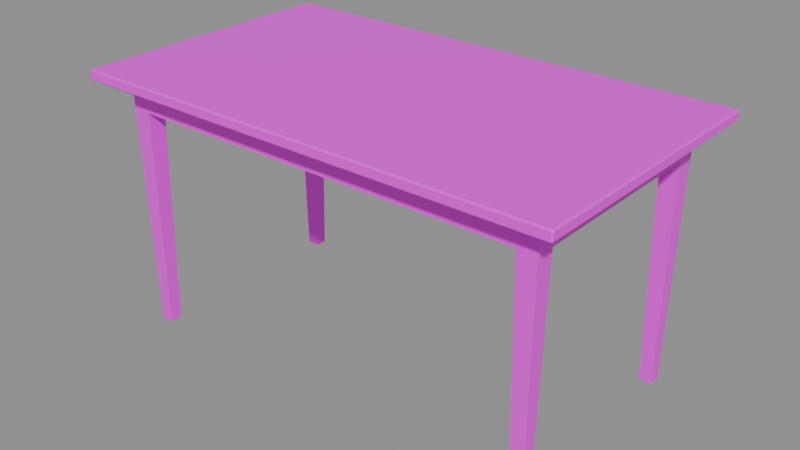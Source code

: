 # Source: table.blend  (saved by Blender 4.4.32; exported with 4.5.12 LTS)
import bpy
from mathutils import Matrix  # noqa: F401  (used for matrix-valued properties, if any)

bpy.ops.wm.read_factory_settings(use_empty=True)
scene = bpy.context.scene
scene.name = 'Scene'

# ---- images (referenced by path relative to the original .blend; pixels are not part of the script)
import os
ASSET_DIR = os.environ.get("B2B_ASSET_DIR", "")  # directory of the original .blend (textures are referenced by path, not embedded)
HERE = os.path.dirname(os.path.abspath(__file__))  # packed textures are extracted next to this script under _unpacked/

def load_image(name, relpath, width, height, colorspace="sRGB"):
    """Load a texture the original file referenced (path relative to the .blend, or extracted next to this script)."""
    p = next((c for c in (os.path.join(HERE, relpath), os.path.join(ASSET_DIR, relpath)) if relpath and os.path.exists(c)), "")
    if p:
        img = bpy.data.images.load(p, check_existing=True)
        img.name = name
    else:  # same state as the original file: an image datablock whose file is absent (Cycles renders it pink)
        img = bpy.data.images.new(name, width, height)
        img.source = "FILE"
        img.filepath = "//" + (relpath or name)
    img.colorspace_settings.name = colorspace
    return img
img_wallnut_finished_webp = load_image('wallnut-finished.webp', 'textures/wallnut-finished.webp', 1024, 1024, 'sRGB')

# ---- materials (node trees are filled in below, after node groups)
mat_walnut = bpy.data.materials.new('Walnut')

# ---- material node trees
mat_walnut.use_nodes = True; mat_walnut.node_tree.nodes.clear()
_N = mat_walnut.node_tree.nodes; _L = mat_walnut.node_tree.links
n0 = _N.new('ShaderNodeOutputMaterial'); n0.name = 'Material Output'; n0.location = (0, 0)
n1 = _N.new('ShaderNodeBsdfPrincipled'); n1.name = 'Principled BSDF'; n1.location = (0, 0)
n1.inputs[2].default_value = 0.45
n1.inputs[19].default_value = 0.1
n2 = _N.new('ShaderNodeTexImage'); n2.name = 'Image Texture'; n2.location = (0, 0)
n2.image = img_wallnut_finished_webp
_L.new(n2.outputs[0], n1.inputs[0])
_L.new(n1.outputs[0], n0.inputs[0])
n0.is_active_output = True

# ---- meshes
me_table = bpy.data.meshes.new('Table')
me_table.from_pydata([(-0.5725, -0.2725, 0.72), (-0.5825, -0.2825, 0.0), (-0.5725, -0.3275, 0.72), (-0.5825, -0.3175, 0.0), (-0.6275, -0.2725, 0.72), (-0.6175, -0.2825, 0.0), (-0.6275, -0.3275, 0.72), (-0.6175, -0.3175, 0.0), (-0.696, -0.396, 0.72), (-0.696, -0.4, 0.724), (-0.7, -0.396, 0.724), (-0.696, -0.4, 0.746), (-0.696, -0.396, 0.75), (-0.7, -0.396, 0.746), (-0.696, 0.396, 0.72), (-0.7, 0.396, 0.724), (-0.696, 0.4, 0.724), (-0.696, 0.396, 0.75), (-0.696, 0.4, 0.746), (-0.7, 0.396, 0.746), (0.696, -0.396, 0.72), (0.7, -0.396, 0.724), (0.696, -0.4, 0.724), (0.696, -0.396, 0.75), (0.696, -0.4, 0.746), (0.7, -0.396, 0.746), (0.696, 0.396, 0.72), (0.696, 0.4, 0.724), (0.7, 0.396, 0.724), (0.696, 0.396, 0.75), (0.7, 0.396, 0.746), (0.696, 0.4, 0.746), (-0.6175, 0.2825, 0.0), (-0.6275, 0.2725, 0.72), (-0.6175, 0.3175, 0.0), (-0.6275, 0.3275, 0.72), (-0.5825, 0.2825, 0.0), (-0.5725, 0.2725, 0.72), (-0.5825, 0.3175, 0.0), (-0.5725, 0.3275, 0.72), (0.5825, -0.3175, 0.0), (0.5725, -0.3275, 0.72), (0.5825, -0.2825, 0.0), (0.5725, -0.2725, 0.72), (0.6175, -0.3175, 0.0), (0.6275, -0.3275, 0.72), (0.6175, -0.2825, 0.0), (0.6275, -0.2725, 0.72), (0.5825, 0.2825, 0.0), (0.5725, 0.2725, 0.72), (0.5825, 0.3175, 0.0), (0.5725, 0.3275, 0.72), (0.6175, 0.2825, 0.0), (0.6275, 0.2725, 0.72), (0.6175, 0.3175, 0.0), (0.6275, 0.3275, 0.72), (-0.6, -0.3275, 0.64), (-0.6, -0.3275, 0.72), (-0.6, -0.3075, 0.64), (-0.6, -0.3075, 0.72), (0.6, -0.3275, 0.64), (0.6, -0.3275, 0.72), (0.6, -0.3075, 0.64), (0.6, -0.3075, 0.72), (-0.6, 0.3075, 0.64), (-0.6, 0.3075, 0.72), (-0.6, 0.3275, 0.64), (-0.6, 0.3275, 0.72), (0.6, 0.3075, 0.64), (0.6, 0.3075, 0.72), (0.6, 0.3275, 0.64), (0.6, 0.3275, 0.72), (-0.6275, -0.3, 0.64), (-0.6275, -0.3, 0.72), (-0.6275, 0.3, 0.64), (-0.6275, 0.3, 0.72), (-0.6075, -0.3, 0.64), (-0.6075, -0.3, 0.72), (-0.6075, 0.3, 0.64), (-0.6075, 0.3, 0.72), (0.6075, -0.3, 0.64), (0.6075, -0.3, 0.72), (0.6075, 0.3, 0.64), (0.6075, 0.3, 0.72), (0.6275, -0.3, 0.64), (0.6275, -0.3, 0.72), (0.6275, 0.3, 0.64), (0.6275, 0.3, 0.72)], [], [(22, 24, 11, 9), (28, 30, 25, 21), (7, 6, 4, 5), (29, 17, 12, 23), (10, 13, 19, 15), (16, 18, 31, 27), (8, 9, 10), (11, 12, 13), (14, 15, 16), (17, 18, 19), (20, 21, 22), (23, 24, 25), (26, 27, 28), (29, 30, 31), (14, 8, 10, 15), (9, 11, 13, 10), (12, 17, 19, 13), (18, 16, 15, 19), (26, 14, 16, 27), (17, 29, 31, 18), (30, 28, 27, 31), (20, 26, 28, 21), (29, 23, 25, 30), (24, 22, 21, 25), (8, 20, 22, 9), (23, 12, 11, 24), (14, 26, 20, 8), (5, 4, 0, 1), (1, 0, 2, 3), (3, 2, 6, 7), (5, 1, 3, 7), (0, 4, 6, 2), (32, 33, 35, 34), (34, 35, 39, 38), (38, 39, 37, 36), (36, 37, 33, 32), (34, 38, 36, 32), (39, 35, 33, 37), (40, 41, 43, 42), (42, 43, 47, 46), (46, 47, 45, 44), (44, 45, 41, 40), (42, 46, 44, 40), (47, 43, 41, 45), (48, 49, 51, 50), (50, 51, 55, 54), (54, 55, 53, 52), (52, 53, 49, 48), (50, 54, 52, 48), (55, 51, 49, 53), (56, 57, 59, 58), (58, 59, 63, 62), (62, 63, 61, 60), (60, 61, 57, 56), (58, 62, 60, 56), (63, 59, 57, 61), (64, 65, 67, 66), (66, 67, 71, 70), (70, 71, 69, 68), (68, 69, 65, 64), (66, 70, 68, 64), (71, 67, 65, 69), (72, 73, 75, 74), (74, 75, 79, 78), (78, 79, 77, 76), (76, 77, 73, 72), (74, 78, 76, 72), (79, 75, 73, 77), (80, 81, 83, 82), (82, 83, 87, 86), (86, 87, 85, 84), (84, 85, 81, 80), (82, 86, 84, 80), (87, 83, 81, 85)])
_uv = me_table.uv_layers.new(name='UVMap')
_uv.uv.foreach_set('vector', [0.9811, 0.7719, 0.9941, 0.7719, 0.9941, 0.1346, 0.9811, 0.1346, 0.9811, 0.6345, 0.9941, 0.6345, 0.9941, 0.2719, 0.9811, 0.2719, 0.6881, 0.65, 0.6822, 0.9796, 0.7146, 0.9796, 0.7087, 0.65, 0.7882, 0.7719, 0.7882, 0.1346, 0.3223, 0.1346, 0.3223, 0.7719, 0.9811, 0.2719, 0.9941, 0.2719, 0.9941, 0.6345, 0.9811, 0.6345, 0.9811, 0.1346, 0.9941, 0.1346, 0.9941, 0.7719, 0.9811, 0.7719, 0.1458, 0.2203, 0.1458, 0.2179, 0.1435, 0.2203, 0.1458, 0.2179, 0.1458, 0.2203, 0.1435, 0.2203, 0.1458, 0.6862, 0.1435, 0.6862, 0.1458, 0.6885, 0.1458, 0.6862, 0.1458, 0.6885, 0.1435, 0.6862, 0.9647, 0.2203, 0.967, 0.2203, 0.9647, 0.2179, 0.9647, 0.2203, 0.9647, 0.2179, 0.967, 0.2203, 0.9647, 0.6862, 0.9647, 0.6885, 0.967, 0.6862, 0.9647, 0.6862, 0.967, 0.6862, 0.9647, 0.6885, 0.1458, 0.6345, 0.1458, 0.2719, 0.1435, 0.2719, 0.1435, 0.6345, 0.9811, 0.04381, 0.9941, 0.04381, 0.9941, 0.04145, 0.9811, 0.04145, 0.1458, 0.2719, 0.1458, 0.6345, 0.1435, 0.6345, 0.1435, 0.2719, 0.9941, 0.04381, 0.9811, 0.04381, 0.9811, 0.04145, 0.9941, 0.04145, 0.7882, 0.7719, 0.7882, 0.1346, 0.7906, 0.1346, 0.7906, 0.7719, 0.7882, 0.1346, 0.7882, 0.7719, 0.7906, 0.7719, 0.7906, 0.1346, 0.9941, 0.865, 0.9811, 0.865, 0.9811, 0.8626, 0.9941, 0.8626, 0.9647, 0.2719, 0.9647, 0.6345, 0.967, 0.6345, 0.967, 0.2719, 0.9647, 0.6345, 0.9647, 0.2719, 0.967, 0.2719, 0.967, 0.6345, 0.9941, 0.8626, 0.9811, 0.8626, 0.9811, 0.865, 0.9941, 0.865, 0.3223, 0.1346, 0.3223, 0.7719, 0.32, 0.7719, 0.32, 0.1346, 0.3223, 0.7719, 0.3223, 0.1346, 0.32, 0.1346, 0.32, 0.7719, 0.7882, 0.1346, 0.7882, 0.7719, 0.3223, 0.7719, 0.3223, 0.1346, 0.5117, 0.65, 0.5058, 0.9796, 0.5381, 0.9796, 0.5322, 0.65, 0.7087, 0.65, 0.7146, 0.9796, 0.6822, 0.9796, 0.6881, 0.65, 0.5322, 0.65, 0.5381, 0.9796, 0.5058, 0.9796, 0.5117, 0.65, 0.5117, 0.4838, 0.5322, 0.4838, 0.5322, 0.4632, 0.5117, 0.4632, 0.5381, 0.4897, 0.5058, 0.4897, 0.5058, 0.4573, 0.5381, 0.4573, 0.7593, 0.583, 0.7534, 0.9127, 0.7857, 0.9127, 0.7799, 0.583, 0.2299, 0.583, 0.224, 0.9127, 0.2563, 0.9127, 0.2505, 0.583, 0.7799, 0.583, 0.7857, 0.9127, 0.7534, 0.9127, 0.7593, 0.583, 0.2505, 0.583, 0.2563, 0.9127, 0.224, 0.9127, 0.2299, 0.583, 0.2299, 0.7698, 0.2505, 0.7698, 0.2505, 0.7492, 0.2299, 0.7492, 0.2563, 0.7757, 0.224, 0.7757, 0.224, 0.7433, 0.2563, 0.7433, 0.2782, 0.638, 0.2723, 0.9676, 0.3047, 0.9676, 0.2988, 0.638, 0.8076, 0.638, 0.8017, 0.9676, 0.8341, 0.9676, 0.8282, 0.638, 0.2988, 0.638, 0.3047, 0.9676, 0.2723, 0.9676, 0.2782, 0.638, 0.8282, 0.638, 0.8341, 0.9676, 0.8017, 0.9676, 0.8076, 0.638, 0.8076, 0.4718, 0.8282, 0.4718, 0.8282, 0.4512, 0.8076, 0.4512, 0.8341, 0.4777, 0.8017, 0.4777, 0.8017, 0.4453, 0.8341, 0.4453, 0.3699, 0.05827, 0.364, 0.3879, 0.3963, 0.3879, 0.3904, 0.05827, 0.5463, 0.05827, 0.5404, 0.3879, 0.5728, 0.3879, 0.5669, 0.05827, 0.3904, 0.05827, 0.3963, 0.3879, 0.364, 0.3879, 0.3699, 0.05827, 0.5669, 0.05827, 0.5728, 0.3879, 0.5404, 0.3879, 0.5463, 0.05827, 0.5463, 0.245, 0.5669, 0.245, 0.5669, 0.2244, 0.5463, 0.2244, 0.5728, 0.2509, 0.5404, 0.2509, 0.5404, 0.2186, 0.5728, 0.2186, 0.3452, 0.6433, 0.3452, 0.68, 0.357, 0.68, 0.357, 0.6433, 0.9143, 0.07562, 0.9614, 0.07562, 0.9614, 0.625, 0.9143, 0.625, 0.357, 0.6433, 0.357, 0.68, 0.3452, 0.68, 0.3452, 0.6433, 0.9143, 0.625, 0.9614, 0.625, 0.9614, 0.07562, 0.9143, 0.07562, 0.357, 0.07562, 0.357, 0.625, 0.3452, 0.625, 0.3452, 0.07562, 0.357, 0.625, 0.357, 0.07562, 0.3452, 0.07562, 0.3452, 0.625, 0.5821, 0.8216, 0.5821, 0.8583, 0.5939, 0.8583, 0.5939, 0.8216, 0.7777, 0.2539, 0.8248, 0.2539, 0.8248, 0.8033, 0.7777, 0.8033, 0.5939, 0.8216, 0.5939, 0.8583, 0.5821, 0.8583, 0.5821, 0.8216, 0.7777, 0.8033, 0.8248, 0.8033, 0.8248, 0.2539, 0.7777, 0.2539, 0.5939, 0.2539, 0.5939, 0.8033, 0.5821, 0.8033, 0.5821, 0.2539, 0.5939, 0.8033, 0.5939, 0.2539, 0.5821, 0.2539, 0.5821, 0.8033, 0.7499, 0.4959, 0.797, 0.4959, 0.797, 0.7706, 0.7499, 0.7706, 0.00431, 0.9263, 0.00431, 0.9629, 0.01607, 0.9629, 0.01607, 0.9263, 0.7499, 0.7706, 0.797, 0.7706, 0.797, 0.4959, 0.7499, 0.4959, 0.01607, 0.9263, 0.01607, 0.9629, 0.00431, 0.9629, 0.00431, 0.9263, 0.00431, 0.7706, 0.01607, 0.7706, 0.01607, 0.4959, 0.00431, 0.4959, 0.01607, 0.7706, 0.00431, 0.7706, 0.00431, 0.4959, 0.01607, 0.4959, 0.8886, 0.3947, 0.9357, 0.3947, 0.9357, 0.6694, 0.8886, 0.6694, 0.8695, 0.8251, 0.8695, 0.8617, 0.8813, 0.8617, 0.8813, 0.8251, 0.8886, 0.6694, 0.9357, 0.6694, 0.9357, 0.3947, 0.8886, 0.3947, 0.8813, 0.8251, 0.8813, 0.8617, 0.8695, 0.8617, 0.8695, 0.8251, 0.8695, 0.6694, 0.8813, 0.6694, 0.8813, 0.3947, 0.8695, 0.3947, 0.8813, 0.6694, 0.8695, 0.6694, 0.8695, 0.3947, 0.8813, 0.3947])
me_table.materials.append(mat_walnut)
me_table.update()

# ---- objects
ob_table = bpy.data.objects.new('Table', me_table)

# ---- transforms, parenting, visibility, modifiers, constraints
ob_table.location = (0.0, 0.0, 0.0)

# ---- collection membership
scene.collection.objects.link(ob_table)

# ---- scene / render settings (as saved in the file)
scene.frame_start = 1; scene.frame_end = 250; scene.frame_set(1)
scene.render.engine = 'BLENDER_EEVEE_NEXT'
bpy.context.view_layer.update()

# ---- added for rendering (the .blend has no active camera and no usable light): camera, sun + grey world if the file has none
cam_auto = bpy.data.cameras.new('AutoCamera')
cam_auto.lens = 50.0
cam_auto.sensor_width = 36.0
cam_auto.clip_end = 1000.0
ob_auto_camera = bpy.data.objects.new('AutoCamera', cam_auto)
scene.collection.objects.link(ob_auto_camera)
ob_auto_camera.location = (1.64537, -1.97444, 1.69129)
ob_auto_camera.rotation_euler = (1.09748, -7.21219e-08, 0.694738)
scene.camera = ob_auto_camera
light_auto_sun = bpy.data.lights.new('AutoSun', 'SUN')
light_auto_sun.energy = 3.0
light_auto_sun.angle = 0.0523599
ob_auto_sun = bpy.data.objects.new('AutoSun', light_auto_sun)
scene.collection.objects.link(ob_auto_sun)
ob_auto_sun.rotation_euler = (0.872665, 0.174533, 0.523599)
if scene.world is None:
    world_auto = bpy.data.worlds.new('AutoWorld')
    world_auto.color = (0.3, 0.3, 0.3)
    scene.world = world_auto
bpy.context.view_layer.update()
